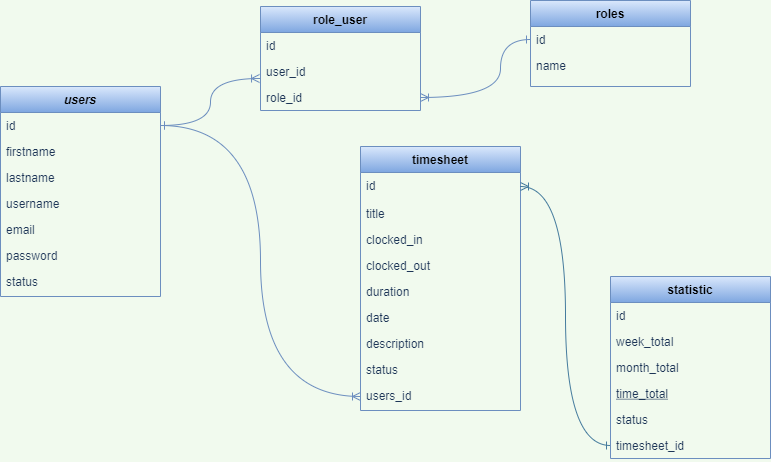

The diagram above was exported from draw.io. Its source (the exported page's mxGraphModel, read from the mxfile embedded in the PNG):
<mxGraphModel dx="868" dy="488" grid="1" gridSize="10" guides="1" tooltips="1" connect="1" arrows="1" fold="1" page="1" pageScale="1" pageWidth="827" pageHeight="1169" background="#F1FAEE" math="0" shadow="0">
  <root>
    <mxCell id="WIyWlLk6GJQsqaUBKTNV-0" />
    <mxCell id="WIyWlLk6GJQsqaUBKTNV-1" parent="WIyWlLk6GJQsqaUBKTNV-0" />
    <mxCell id="zkfFHV4jXpPFQw0GAbJ--0" value="users" style="swimlane;fontStyle=3;align=center;verticalAlign=top;childLayout=stackLayout;horizontal=1;startSize=26;horizontalStack=0;resizeParent=1;resizeLast=0;collapsible=1;marginBottom=0;rounded=0;shadow=0;strokeWidth=1;fillColor=#dae8fc;strokeColor=#6c8ebf;gradientColor=#7ea6e0;" parent="WIyWlLk6GJQsqaUBKTNV-1" vertex="1">
      <mxGeometry x="40" y="100" width="160" height="210" as="geometry">
        <mxRectangle x="230" y="140" width="160" height="26" as="alternateBounds" />
      </mxGeometry>
    </mxCell>
    <mxCell id="zkfFHV4jXpPFQw0GAbJ--1" value="id    " style="text;align=left;verticalAlign=top;spacingLeft=4;spacingRight=4;overflow=hidden;rotatable=0;points=[[0,0.5],[1,0.5]];portConstraint=eastwest;shadow=0;sketch=0;fontColor=#1D3557;labelBorderColor=none;" parent="zkfFHV4jXpPFQw0GAbJ--0" vertex="1">
      <mxGeometry y="26" width="160" height="26" as="geometry" />
    </mxCell>
    <mxCell id="zkfFHV4jXpPFQw0GAbJ--2" value="firstname" style="text;align=left;verticalAlign=top;spacingLeft=4;spacingRight=4;overflow=hidden;rotatable=0;points=[[0,0.5],[1,0.5]];portConstraint=eastwest;rounded=0;shadow=0;html=0;fontColor=#1D3557;" parent="zkfFHV4jXpPFQw0GAbJ--0" vertex="1">
      <mxGeometry y="52" width="160" height="26" as="geometry" />
    </mxCell>
    <mxCell id="zkfFHV4jXpPFQw0GAbJ--3" value="lastname" style="text;align=left;verticalAlign=top;spacingLeft=4;spacingRight=4;overflow=hidden;rotatable=0;points=[[0,0.5],[1,0.5]];portConstraint=eastwest;rounded=0;shadow=0;html=0;fontColor=#1D3557;" parent="zkfFHV4jXpPFQw0GAbJ--0" vertex="1">
      <mxGeometry y="78" width="160" height="26" as="geometry" />
    </mxCell>
    <mxCell id="My_r_ZTYipylN02nHmKD-1" value="username" style="text;align=left;verticalAlign=top;spacingLeft=4;spacingRight=4;overflow=hidden;rotatable=0;points=[[0,0.5],[1,0.5]];portConstraint=eastwest;rounded=0;shadow=0;html=0;fontColor=#1D3557;" parent="zkfFHV4jXpPFQw0GAbJ--0" vertex="1">
      <mxGeometry y="104" width="160" height="26" as="geometry" />
    </mxCell>
    <mxCell id="zkfFHV4jXpPFQw0GAbJ--5" value="email" style="text;align=left;verticalAlign=top;spacingLeft=4;spacingRight=4;overflow=hidden;rotatable=0;points=[[0,0.5],[1,0.5]];portConstraint=eastwest;fontColor=#1D3557;" parent="zkfFHV4jXpPFQw0GAbJ--0" vertex="1">
      <mxGeometry y="130" width="160" height="26" as="geometry" />
    </mxCell>
    <mxCell id="My_r_ZTYipylN02nHmKD-7" value="password" style="text;align=left;verticalAlign=top;spacingLeft=4;spacingRight=4;overflow=hidden;rotatable=0;points=[[0,0.5],[1,0.5]];portConstraint=eastwest;fontColor=#1D3557;" parent="zkfFHV4jXpPFQw0GAbJ--0" vertex="1">
      <mxGeometry y="156" width="160" height="26" as="geometry" />
    </mxCell>
    <mxCell id="My_r_ZTYipylN02nHmKD-17" value="status" style="text;align=left;verticalAlign=top;spacingLeft=4;spacingRight=4;overflow=hidden;rotatable=0;points=[[0,0.5],[1,0.5]];portConstraint=eastwest;fontColor=#1D3557;" parent="zkfFHV4jXpPFQw0GAbJ--0" vertex="1">
      <mxGeometry y="182" width="160" height="26" as="geometry" />
    </mxCell>
    <mxCell id="zkfFHV4jXpPFQw0GAbJ--6" value="statistic" style="swimlane;fontStyle=1;align=center;verticalAlign=top;childLayout=stackLayout;horizontal=1;startSize=26;horizontalStack=0;resizeParent=1;resizeLast=0;collapsible=1;marginBottom=0;rounded=0;shadow=0;strokeWidth=1;fillColor=#dae8fc;strokeColor=#6c8ebf;gradientColor=#7ea6e0;" parent="WIyWlLk6GJQsqaUBKTNV-1" vertex="1">
      <mxGeometry x="650" y="290" width="160" height="182" as="geometry">
        <mxRectangle x="130" y="380" width="160" height="26" as="alternateBounds" />
      </mxGeometry>
    </mxCell>
    <mxCell id="My_r_ZTYipylN02nHmKD-16" value="id" style="text;align=left;verticalAlign=top;spacingLeft=4;spacingRight=4;overflow=hidden;rotatable=0;points=[[0,0.5],[1,0.5]];portConstraint=eastwest;fontColor=#1D3557;" parent="zkfFHV4jXpPFQw0GAbJ--6" vertex="1">
      <mxGeometry y="26" width="160" height="26" as="geometry" />
    </mxCell>
    <mxCell id="zkfFHV4jXpPFQw0GAbJ--7" value="week_total" style="text;align=left;verticalAlign=top;spacingLeft=4;spacingRight=4;overflow=hidden;rotatable=0;points=[[0,0.5],[1,0.5]];portConstraint=eastwest;fontColor=#1D3557;" parent="zkfFHV4jXpPFQw0GAbJ--6" vertex="1">
      <mxGeometry y="52" width="160" height="26" as="geometry" />
    </mxCell>
    <mxCell id="zkfFHV4jXpPFQw0GAbJ--8" value="month_total" style="text;align=left;verticalAlign=top;spacingLeft=4;spacingRight=4;overflow=hidden;rotatable=0;points=[[0,0.5],[1,0.5]];portConstraint=eastwest;rounded=0;shadow=0;html=0;fontColor=#1D3557;" parent="zkfFHV4jXpPFQw0GAbJ--6" vertex="1">
      <mxGeometry y="78" width="160" height="26" as="geometry" />
    </mxCell>
    <mxCell id="zkfFHV4jXpPFQw0GAbJ--10" value="time_total" style="text;align=left;verticalAlign=top;spacingLeft=4;spacingRight=4;overflow=hidden;rotatable=0;points=[[0,0.5],[1,0.5]];portConstraint=eastwest;fontStyle=4;fontColor=#1D3557;" parent="zkfFHV4jXpPFQw0GAbJ--6" vertex="1">
      <mxGeometry y="104" width="160" height="26" as="geometry" />
    </mxCell>
    <mxCell id="zkfFHV4jXpPFQw0GAbJ--11" value="status" style="text;align=left;verticalAlign=top;spacingLeft=4;spacingRight=4;overflow=hidden;rotatable=0;points=[[0,0.5],[1,0.5]];portConstraint=eastwest;fontColor=#1D3557;" parent="zkfFHV4jXpPFQw0GAbJ--6" vertex="1">
      <mxGeometry y="130" width="160" height="26" as="geometry" />
    </mxCell>
    <mxCell id="My_r_ZTYipylN02nHmKD-14" value="timesheet_id" style="text;align=left;verticalAlign=top;spacingLeft=4;spacingRight=4;overflow=hidden;rotatable=0;points=[[0,0.5],[1,0.5]];portConstraint=eastwest;fontColor=#1D3557;" parent="zkfFHV4jXpPFQw0GAbJ--6" vertex="1">
      <mxGeometry y="156" width="160" height="26" as="geometry" />
    </mxCell>
    <mxCell id="zkfFHV4jXpPFQw0GAbJ--13" value="role_user" style="swimlane;fontStyle=1;align=center;verticalAlign=top;childLayout=stackLayout;horizontal=1;startSize=26;horizontalStack=0;resizeParent=1;resizeLast=0;collapsible=1;marginBottom=0;rounded=0;shadow=0;strokeWidth=1;fillColor=#dae8fc;strokeColor=#6c8ebf;gradientColor=#7ea6e0;" parent="WIyWlLk6GJQsqaUBKTNV-1" vertex="1">
      <mxGeometry x="300" y="20" width="160" height="104" as="geometry">
        <mxRectangle x="340" y="380" width="170" height="26" as="alternateBounds" />
      </mxGeometry>
    </mxCell>
    <mxCell id="zkfFHV4jXpPFQw0GAbJ--14" value="id" style="text;align=left;verticalAlign=top;spacingLeft=4;spacingRight=4;overflow=hidden;rotatable=0;points=[[0,0.5],[1,0.5]];portConstraint=eastwest;fontColor=#1D3557;" parent="zkfFHV4jXpPFQw0GAbJ--13" vertex="1">
      <mxGeometry y="26" width="160" height="26" as="geometry" />
    </mxCell>
    <mxCell id="My_r_ZTYipylN02nHmKD-2" value="user_id" style="text;align=left;verticalAlign=top;spacingLeft=4;spacingRight=4;overflow=hidden;rotatable=0;points=[[0,0.5],[1,0.5]];portConstraint=eastwest;rounded=0;shadow=0;html=0;fontColor=#1D3557;" parent="zkfFHV4jXpPFQw0GAbJ--13" vertex="1">
      <mxGeometry y="52" width="160" height="26" as="geometry" />
    </mxCell>
    <mxCell id="fWDEYylwx95EACIb6EiA-3" value="role_id" style="text;align=left;verticalAlign=top;spacingLeft=4;spacingRight=4;overflow=hidden;rotatable=0;points=[[0,0.5],[1,0.5]];portConstraint=eastwest;rounded=0;shadow=0;html=0;fontColor=#1D3557;" vertex="1" parent="zkfFHV4jXpPFQw0GAbJ--13">
      <mxGeometry y="78" width="160" height="26" as="geometry" />
    </mxCell>
    <mxCell id="zkfFHV4jXpPFQw0GAbJ--17" value="timesheet" style="swimlane;fontStyle=1;align=center;verticalAlign=top;childLayout=stackLayout;horizontal=1;startSize=26;horizontalStack=0;resizeParent=1;resizeLast=0;collapsible=1;marginBottom=0;rounded=0;shadow=0;strokeWidth=1;fillColor=#dae8fc;strokeColor=#6c8ebf;gradientColor=#7ea6e0;" parent="WIyWlLk6GJQsqaUBKTNV-1" vertex="1">
      <mxGeometry x="400" y="160" width="160" height="264" as="geometry">
        <mxRectangle x="550" y="140" width="160" height="26" as="alternateBounds" />
      </mxGeometry>
    </mxCell>
    <mxCell id="My_r_ZTYipylN02nHmKD-10" value="id" style="text;align=left;verticalAlign=top;spacingLeft=4;spacingRight=4;overflow=hidden;rotatable=0;points=[[0,0.5],[1,0.5]];portConstraint=eastwest;fontColor=#1D3557;" parent="zkfFHV4jXpPFQw0GAbJ--17" vertex="1">
      <mxGeometry y="26" width="160" height="28" as="geometry" />
    </mxCell>
    <mxCell id="My_r_ZTYipylN02nHmKD-15" value="title" style="text;align=left;verticalAlign=top;spacingLeft=4;spacingRight=4;overflow=hidden;rotatable=0;points=[[0,0.5],[1,0.5]];portConstraint=eastwest;fontColor=#1D3557;" parent="zkfFHV4jXpPFQw0GAbJ--17" vertex="1">
      <mxGeometry y="54" width="160" height="26" as="geometry" />
    </mxCell>
    <mxCell id="zkfFHV4jXpPFQw0GAbJ--18" value="clocked_in" style="text;align=left;verticalAlign=top;spacingLeft=4;spacingRight=4;overflow=hidden;rotatable=0;points=[[0,0.5],[1,0.5]];portConstraint=eastwest;fontColor=#1D3557;" parent="zkfFHV4jXpPFQw0GAbJ--17" vertex="1">
      <mxGeometry y="80" width="160" height="26" as="geometry" />
    </mxCell>
    <mxCell id="zkfFHV4jXpPFQw0GAbJ--19" value="clocked_out" style="text;align=left;verticalAlign=top;spacingLeft=4;spacingRight=4;overflow=hidden;rotatable=0;points=[[0,0.5],[1,0.5]];portConstraint=eastwest;rounded=0;shadow=0;html=0;fontColor=#1D3557;" parent="zkfFHV4jXpPFQw0GAbJ--17" vertex="1">
      <mxGeometry y="106" width="160" height="26" as="geometry" />
    </mxCell>
    <mxCell id="zkfFHV4jXpPFQw0GAbJ--21" value="duration" style="text;align=left;verticalAlign=top;spacingLeft=4;spacingRight=4;overflow=hidden;rotatable=0;points=[[0,0.5],[1,0.5]];portConstraint=eastwest;rounded=0;shadow=0;html=0;fontColor=#1D3557;" parent="zkfFHV4jXpPFQw0GAbJ--17" vertex="1">
      <mxGeometry y="132" width="160" height="26" as="geometry" />
    </mxCell>
    <mxCell id="zkfFHV4jXpPFQw0GAbJ--20" value="date" style="text;align=left;verticalAlign=top;spacingLeft=4;spacingRight=4;overflow=hidden;rotatable=0;points=[[0,0.5],[1,0.5]];portConstraint=eastwest;rounded=0;shadow=0;html=0;fontColor=#1D3557;" parent="zkfFHV4jXpPFQw0GAbJ--17" vertex="1">
      <mxGeometry y="158" width="160" height="26" as="geometry" />
    </mxCell>
    <mxCell id="fWDEYylwx95EACIb6EiA-14" value="description&#10;&#10;&lt;span style=&quot;color: rgb(29, 53, 87); font-family: helvetica; font-size: 12px; font-style: normal; font-weight: 400; letter-spacing: normal; text-align: left; text-indent: 0px; text-transform: none; word-spacing: 0px; background-color: rgb(248, 249, 250); display: inline; float: none;&quot;&gt;desctiption&lt;/span&gt;&#10;&#10;" style="text;align=left;verticalAlign=top;spacingLeft=4;spacingRight=4;overflow=hidden;rotatable=0;points=[[0,0.5],[1,0.5]];portConstraint=eastwest;rounded=0;shadow=0;html=0;fontColor=#1D3557;" vertex="1" parent="zkfFHV4jXpPFQw0GAbJ--17">
      <mxGeometry y="184" width="160" height="26" as="geometry" />
    </mxCell>
    <mxCell id="zkfFHV4jXpPFQw0GAbJ--24" value="status" style="text;align=left;verticalAlign=top;spacingLeft=4;spacingRight=4;overflow=hidden;rotatable=0;points=[[0,0.5],[1,0.5]];portConstraint=eastwest;fontColor=#1D3557;" parent="zkfFHV4jXpPFQw0GAbJ--17" vertex="1">
      <mxGeometry y="210" width="160" height="26" as="geometry" />
    </mxCell>
    <mxCell id="My_r_ZTYipylN02nHmKD-9" value="users_id   " style="text;align=left;verticalAlign=top;spacingLeft=4;spacingRight=4;overflow=hidden;rotatable=0;points=[[0,0.5],[1,0.5]];portConstraint=eastwest;fontColor=#1D3557;" parent="zkfFHV4jXpPFQw0GAbJ--17" vertex="1">
      <mxGeometry y="236" width="160" height="28" as="geometry" />
    </mxCell>
    <mxCell id="My_r_ZTYipylN02nHmKD-49" style="edgeStyle=orthogonalEdgeStyle;curved=1;rounded=1;sketch=0;orthogonalLoop=1;jettySize=auto;html=1;entryX=1;entryY=0.5;entryDx=0;entryDy=0;fontColor=#1D3557;startArrow=ERone;startFill=0;endArrow=ERoneToMany;endFill=0;strokeColor=#457B9D;fillColor=#A8DADC;" parent="WIyWlLk6GJQsqaUBKTNV-1" source="My_r_ZTYipylN02nHmKD-14" target="My_r_ZTYipylN02nHmKD-10" edge="1">
      <mxGeometry relative="1" as="geometry" />
    </mxCell>
    <mxCell id="wLnGn5hSgwuany4HRIEs-1" style="edgeStyle=orthogonalEdgeStyle;orthogonalLoop=1;jettySize=auto;html=1;entryX=-0.006;entryY=0.769;entryDx=0;entryDy=0;entryPerimeter=0;fillColor=#dae8fc;strokeColor=#6c8ebf;endArrow=ERoneToMany;endFill=0;startArrow=ERone;startFill=0;sketch=0;shadow=0;jumpStyle=none;curved=1;" parent="WIyWlLk6GJQsqaUBKTNV-1" source="zkfFHV4jXpPFQw0GAbJ--1" target="My_r_ZTYipylN02nHmKD-2" edge="1">
      <mxGeometry relative="1" as="geometry" />
    </mxCell>
    <mxCell id="wLnGn5hSgwuany4HRIEs-2" style="edgeStyle=orthogonalEdgeStyle;curved=1;sketch=0;jumpStyle=none;orthogonalLoop=1;jettySize=auto;html=1;entryX=0;entryY=0.5;entryDx=0;entryDy=0;shadow=0;startArrow=ERone;startFill=0;endArrow=ERoneToMany;endFill=0;fillColor=#dae8fc;strokeColor=#6c8ebf;" parent="WIyWlLk6GJQsqaUBKTNV-1" source="zkfFHV4jXpPFQw0GAbJ--1" target="My_r_ZTYipylN02nHmKD-9" edge="1">
      <mxGeometry relative="1" as="geometry" />
    </mxCell>
    <mxCell id="fWDEYylwx95EACIb6EiA-0" value="roles" style="swimlane;fontStyle=1;align=center;verticalAlign=top;childLayout=stackLayout;horizontal=1;startSize=26;horizontalStack=0;resizeParent=1;resizeLast=0;collapsible=1;marginBottom=0;rounded=0;shadow=0;strokeWidth=1;fillColor=#dae8fc;strokeColor=#6c8ebf;gradientColor=#7ea6e0;" vertex="1" parent="WIyWlLk6GJQsqaUBKTNV-1">
      <mxGeometry x="570" y="14" width="160" height="86" as="geometry">
        <mxRectangle x="340" y="380" width="170" height="26" as="alternateBounds" />
      </mxGeometry>
    </mxCell>
    <mxCell id="fWDEYylwx95EACIb6EiA-1" value="id" style="text;align=left;verticalAlign=top;spacingLeft=4;spacingRight=4;overflow=hidden;rotatable=0;points=[[0,0.5],[1,0.5]];portConstraint=eastwest;fontColor=#1D3557;" vertex="1" parent="fWDEYylwx95EACIb6EiA-0">
      <mxGeometry y="26" width="160" height="26" as="geometry" />
    </mxCell>
    <mxCell id="fWDEYylwx95EACIb6EiA-2" value="name" style="text;align=left;verticalAlign=top;spacingLeft=4;spacingRight=4;overflow=hidden;rotatable=0;points=[[0,0.5],[1,0.5]];portConstraint=eastwest;rounded=0;shadow=0;html=0;fontColor=#1D3557;" vertex="1" parent="fWDEYylwx95EACIb6EiA-0">
      <mxGeometry y="52" width="160" height="26" as="geometry" />
    </mxCell>
    <mxCell id="fWDEYylwx95EACIb6EiA-4" style="edgeStyle=orthogonalEdgeStyle;orthogonalLoop=1;jettySize=auto;html=1;entryX=1;entryY=0.5;entryDx=0;entryDy=0;fillColor=#dae8fc;strokeColor=#6c8ebf;startArrow=ERone;startFill=0;endArrow=ERoneToMany;endFill=0;curved=1;" edge="1" parent="WIyWlLk6GJQsqaUBKTNV-1" source="fWDEYylwx95EACIb6EiA-1" target="fWDEYylwx95EACIb6EiA-3">
      <mxGeometry relative="1" as="geometry">
        <Array as="points">
          <mxPoint x="540" y="53" />
          <mxPoint x="540" y="111" />
        </Array>
      </mxGeometry>
    </mxCell>
  </root>
</mxGraphModel>